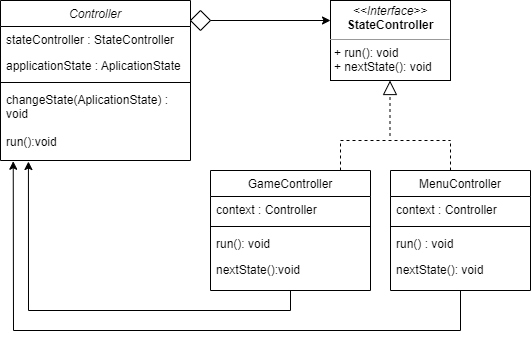

The diagram above was exported from draw.io. Its source (the exported page's mxGraphModel, read from the mxfile embedded in the PNG):
<mxGraphModel dx="865" dy="456" grid="1" gridSize="10" guides="1" tooltips="1" connect="1" arrows="1" fold="1" page="1" pageScale="1" pageWidth="827" pageHeight="1169" math="0" shadow="0">
  <root>
    <mxCell id="WIyWlLk6GJQsqaUBKTNV-0" />
    <mxCell id="WIyWlLk6GJQsqaUBKTNV-1" parent="WIyWlLk6GJQsqaUBKTNV-0" />
    <mxCell id="zkfFHV4jXpPFQw0GAbJ--0" value="Controller" style="swimlane;fontStyle=2;align=center;verticalAlign=top;childLayout=stackLayout;horizontal=1;startSize=26;horizontalStack=0;resizeParent=1;resizeLast=0;collapsible=1;marginBottom=0;rounded=0;shadow=0;strokeWidth=1;" parent="WIyWlLk6GJQsqaUBKTNV-1" vertex="1">
      <mxGeometry x="280" y="70" width="190" height="160" as="geometry">
        <mxRectangle x="230" y="140" width="160" height="26" as="alternateBounds" />
      </mxGeometry>
    </mxCell>
    <mxCell id="zkfFHV4jXpPFQw0GAbJ--1" value="stateController : StateController" style="text;align=left;verticalAlign=top;spacingLeft=4;spacingRight=4;overflow=hidden;rotatable=0;points=[[0,0.5],[1,0.5]];portConstraint=eastwest;" parent="zkfFHV4jXpPFQw0GAbJ--0" vertex="1">
      <mxGeometry y="26" width="190" height="26" as="geometry" />
    </mxCell>
    <mxCell id="zkfFHV4jXpPFQw0GAbJ--2" value="applicationState : AplicationState" style="text;align=left;verticalAlign=top;spacingLeft=4;spacingRight=4;overflow=hidden;rotatable=0;points=[[0,0.5],[1,0.5]];portConstraint=eastwest;rounded=0;shadow=0;html=0;" parent="zkfFHV4jXpPFQw0GAbJ--0" vertex="1">
      <mxGeometry y="52" width="190" height="26" as="geometry" />
    </mxCell>
    <mxCell id="zkfFHV4jXpPFQw0GAbJ--4" value="" style="line;html=1;strokeWidth=1;align=left;verticalAlign=middle;spacingTop=-1;spacingLeft=3;spacingRight=3;rotatable=0;labelPosition=right;points=[];portConstraint=eastwest;" parent="zkfFHV4jXpPFQw0GAbJ--0" vertex="1">
      <mxGeometry y="78" width="190" height="8" as="geometry" />
    </mxCell>
    <mxCell id="ichqWAbqFhCORHHYpBjR-38" value="changeState(AplicationState) :&#10;void&#10;&#10;run():void" style="text;align=left;verticalAlign=top;spacingLeft=4;spacingRight=4;overflow=hidden;rotatable=0;points=[[0,0.5],[1,0.5]];portConstraint=eastwest;" vertex="1" parent="zkfFHV4jXpPFQw0GAbJ--0">
      <mxGeometry y="86" width="190" height="74" as="geometry" />
    </mxCell>
    <mxCell id="ichqWAbqFhCORHHYpBjR-9" value="MenuController" style="swimlane;fontStyle=0;align=center;verticalAlign=top;childLayout=stackLayout;horizontal=1;startSize=26;horizontalStack=0;resizeParent=1;resizeLast=0;collapsible=1;marginBottom=0;rounded=0;shadow=0;strokeWidth=1;" vertex="1" parent="WIyWlLk6GJQsqaUBKTNV-1">
      <mxGeometry x="670" y="240" width="140" height="120" as="geometry">
        <mxRectangle x="550" y="140" width="160" height="26" as="alternateBounds" />
      </mxGeometry>
    </mxCell>
    <mxCell id="ichqWAbqFhCORHHYpBjR-10" value="context : Controller" style="text;align=left;verticalAlign=top;spacingLeft=4;spacingRight=4;overflow=hidden;rotatable=0;points=[[0,0.5],[1,0.5]];portConstraint=eastwest;" vertex="1" parent="ichqWAbqFhCORHHYpBjR-9">
      <mxGeometry y="26" width="140" height="26" as="geometry" />
    </mxCell>
    <mxCell id="ichqWAbqFhCORHHYpBjR-15" value="" style="line;html=1;strokeWidth=1;align=left;verticalAlign=middle;spacingTop=-1;spacingLeft=3;spacingRight=3;rotatable=0;labelPosition=right;points=[];portConstraint=eastwest;" vertex="1" parent="ichqWAbqFhCORHHYpBjR-9">
      <mxGeometry y="52" width="140" height="8" as="geometry" />
    </mxCell>
    <mxCell id="ichqWAbqFhCORHHYpBjR-16" value="run() : void" style="text;align=left;verticalAlign=top;spacingLeft=4;spacingRight=4;overflow=hidden;rotatable=0;points=[[0,0.5],[1,0.5]];portConstraint=eastwest;" vertex="1" parent="ichqWAbqFhCORHHYpBjR-9">
      <mxGeometry y="60" width="140" height="26" as="geometry" />
    </mxCell>
    <mxCell id="ichqWAbqFhCORHHYpBjR-17" value="nextState(): void" style="text;align=left;verticalAlign=top;spacingLeft=4;spacingRight=4;overflow=hidden;rotatable=0;points=[[0,0.5],[1,0.5]];portConstraint=eastwest;" vertex="1" parent="ichqWAbqFhCORHHYpBjR-9">
      <mxGeometry y="86" width="140" height="26" as="geometry" />
    </mxCell>
    <mxCell id="ichqWAbqFhCORHHYpBjR-18" value="GameController" style="swimlane;fontStyle=0;align=center;verticalAlign=top;childLayout=stackLayout;horizontal=1;startSize=26;horizontalStack=0;resizeParent=1;resizeLast=0;collapsible=1;marginBottom=0;rounded=0;shadow=0;strokeWidth=1;" vertex="1" parent="WIyWlLk6GJQsqaUBKTNV-1">
      <mxGeometry x="490" y="240" width="160" height="120" as="geometry">
        <mxRectangle x="550" y="140" width="160" height="26" as="alternateBounds" />
      </mxGeometry>
    </mxCell>
    <mxCell id="ichqWAbqFhCORHHYpBjR-19" value="context : Controller" style="text;align=left;verticalAlign=top;spacingLeft=4;spacingRight=4;overflow=hidden;rotatable=0;points=[[0,0.5],[1,0.5]];portConstraint=eastwest;" vertex="1" parent="ichqWAbqFhCORHHYpBjR-18">
      <mxGeometry y="26" width="160" height="26" as="geometry" />
    </mxCell>
    <mxCell id="ichqWAbqFhCORHHYpBjR-24" value="" style="line;html=1;strokeWidth=1;align=left;verticalAlign=middle;spacingTop=-1;spacingLeft=3;spacingRight=3;rotatable=0;labelPosition=right;points=[];portConstraint=eastwest;" vertex="1" parent="ichqWAbqFhCORHHYpBjR-18">
      <mxGeometry y="52" width="160" height="8" as="geometry" />
    </mxCell>
    <mxCell id="ichqWAbqFhCORHHYpBjR-25" value="run(): void" style="text;align=left;verticalAlign=top;spacingLeft=4;spacingRight=4;overflow=hidden;rotatable=0;points=[[0,0.5],[1,0.5]];portConstraint=eastwest;" vertex="1" parent="ichqWAbqFhCORHHYpBjR-18">
      <mxGeometry y="60" width="160" height="26" as="geometry" />
    </mxCell>
    <mxCell id="ichqWAbqFhCORHHYpBjR-26" value="nextState():void" style="text;align=left;verticalAlign=top;spacingLeft=4;spacingRight=4;overflow=hidden;rotatable=0;points=[[0,0.5],[1,0.5]];portConstraint=eastwest;" vertex="1" parent="ichqWAbqFhCORHHYpBjR-18">
      <mxGeometry y="86" width="160" height="26" as="geometry" />
    </mxCell>
    <mxCell id="ichqWAbqFhCORHHYpBjR-27" value="" style="rhombus;whiteSpace=wrap;html=1;" vertex="1" parent="WIyWlLk6GJQsqaUBKTNV-1">
      <mxGeometry x="470" y="80" width="20" height="20" as="geometry" />
    </mxCell>
    <mxCell id="ichqWAbqFhCORHHYpBjR-28" value="" style="endArrow=classic;html=1;rounded=0;entryX=0;entryY=0.25;entryDx=0;entryDy=0;" edge="1" parent="WIyWlLk6GJQsqaUBKTNV-1" target="ichqWAbqFhCORHHYpBjR-41">
      <mxGeometry width="50" height="50" relative="1" as="geometry">
        <mxPoint x="490" y="90" as="sourcePoint" />
        <mxPoint x="590" y="90" as="targetPoint" />
      </mxGeometry>
    </mxCell>
    <mxCell id="ichqWAbqFhCORHHYpBjR-29" value="" style="endArrow=block;dashed=1;endFill=0;endSize=12;html=1;rounded=0;" edge="1" parent="WIyWlLk6GJQsqaUBKTNV-1">
      <mxGeometry width="160" relative="1" as="geometry">
        <mxPoint x="669.5" y="205.5" as="sourcePoint" />
        <mxPoint x="669.5" y="150" as="targetPoint" />
      </mxGeometry>
    </mxCell>
    <mxCell id="ichqWAbqFhCORHHYpBjR-32" value="" style="endArrow=none;dashed=1;html=1;rounded=0;" edge="1" parent="WIyWlLk6GJQsqaUBKTNV-1">
      <mxGeometry width="50" height="50" relative="1" as="geometry">
        <mxPoint x="620" y="210" as="sourcePoint" />
        <mxPoint x="730" y="210" as="targetPoint" />
      </mxGeometry>
    </mxCell>
    <mxCell id="ichqWAbqFhCORHHYpBjR-34" value="" style="endArrow=none;dashed=1;html=1;rounded=0;" edge="1" parent="WIyWlLk6GJQsqaUBKTNV-1">
      <mxGeometry width="50" height="50" relative="1" as="geometry">
        <mxPoint x="620" y="240" as="sourcePoint" />
        <mxPoint x="620" y="210" as="targetPoint" />
      </mxGeometry>
    </mxCell>
    <mxCell id="ichqWAbqFhCORHHYpBjR-35" value="" style="endArrow=none;dashed=1;html=1;rounded=0;" edge="1" parent="WIyWlLk6GJQsqaUBKTNV-1">
      <mxGeometry width="50" height="50" relative="1" as="geometry">
        <mxPoint x="730" y="240" as="sourcePoint" />
        <mxPoint x="730" y="210" as="targetPoint" />
      </mxGeometry>
    </mxCell>
    <mxCell id="ichqWAbqFhCORHHYpBjR-39" value="" style="endArrow=classic;html=1;rounded=0;exitX=0.5;exitY=1;exitDx=0;exitDy=0;entryX=0.147;entryY=1.014;entryDx=0;entryDy=0;entryPerimeter=0;" edge="1" parent="WIyWlLk6GJQsqaUBKTNV-1" source="ichqWAbqFhCORHHYpBjR-18" target="ichqWAbqFhCORHHYpBjR-38">
      <mxGeometry width="50" height="50" relative="1" as="geometry">
        <mxPoint x="570" y="380" as="sourcePoint" />
        <mxPoint x="300" y="220" as="targetPoint" />
        <Array as="points">
          <mxPoint x="570" y="380" />
          <mxPoint x="308" y="380" />
        </Array>
      </mxGeometry>
    </mxCell>
    <mxCell id="ichqWAbqFhCORHHYpBjR-40" value="" style="endArrow=classic;html=1;rounded=0;exitX=0.5;exitY=1;exitDx=0;exitDy=0;entryX=0.067;entryY=1.01;entryDx=0;entryDy=0;entryPerimeter=0;" edge="1" parent="WIyWlLk6GJQsqaUBKTNV-1" source="ichqWAbqFhCORHHYpBjR-9" target="ichqWAbqFhCORHHYpBjR-38">
      <mxGeometry width="50" height="50" relative="1" as="geometry">
        <mxPoint x="490" y="406.98" as="sourcePoint" />
        <mxPoint x="284" y="230" as="targetPoint" />
        <Array as="points">
          <mxPoint x="740" y="400" />
          <mxPoint x="293" y="400" />
        </Array>
      </mxGeometry>
    </mxCell>
    <mxCell id="ichqWAbqFhCORHHYpBjR-41" value="&lt;p style=&quot;margin: 0px ; margin-top: 4px ; text-align: center&quot;&gt;&lt;i&gt;&amp;lt;&amp;lt;Interface&amp;gt;&amp;gt;&lt;/i&gt;&lt;br&gt;&lt;b&gt;StateController&lt;/b&gt;&lt;/p&gt;&lt;hr size=&quot;1&quot;&gt;&lt;p style=&quot;margin: 0px ; margin-left: 4px&quot;&gt;+ run(): void&lt;br&gt;+ nextState(): void&lt;/p&gt;" style="verticalAlign=top;align=left;overflow=fill;fontSize=12;fontFamily=Helvetica;html=1;" vertex="1" parent="WIyWlLk6GJQsqaUBKTNV-1">
      <mxGeometry x="610" y="70" width="120" height="80" as="geometry" />
    </mxCell>
  </root>
</mxGraphModel>